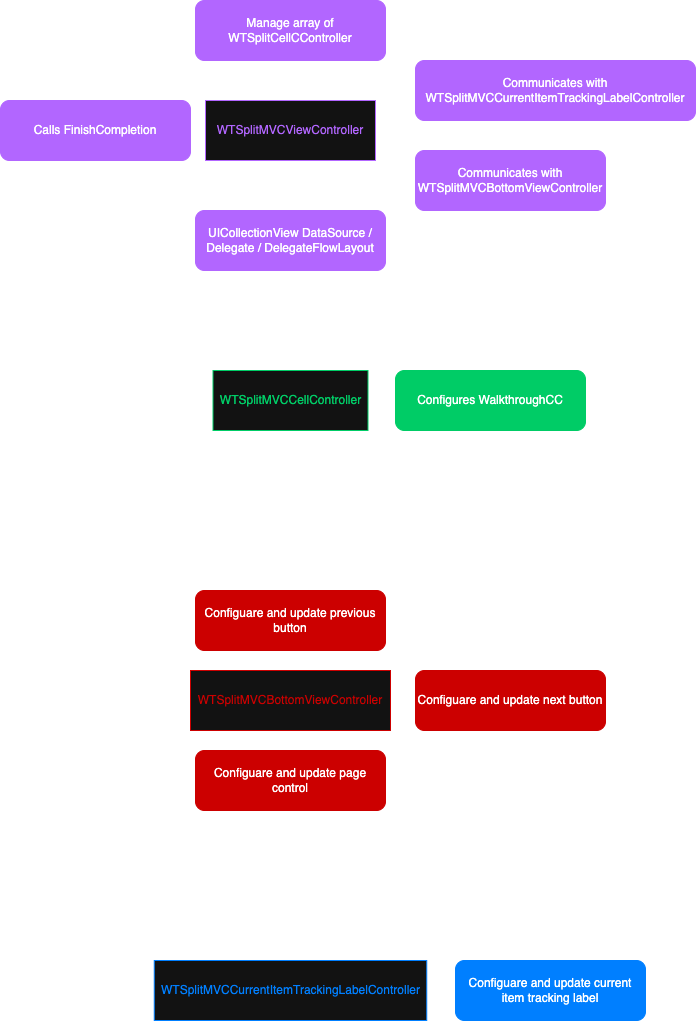

The diagram above was exported from draw.io. Its source (the exported page's mxGraphModel, read from the mxfile embedded in the PNG):
<mxGraphModel dx="486" dy="-116" grid="1" gridSize="10" guides="1" tooltips="1" connect="1" arrows="1" fold="1" page="1" pageScale="1" pageWidth="827" pageHeight="1169" math="0" shadow="0">
  <root>
    <mxCell id="0" />
    <mxCell id="1" parent="0" />
    <mxCell id="Tfh2GiSPtiLw7wp0rdsz-288" value="&lt;span style=&quot;color: light-dark(rgb(0, 0, 0), rgb(178, 102, 255));&quot;&gt;WTSplitMVCViewController&lt;/span&gt;" style="rounded=0;whiteSpace=wrap;html=1;strokeColor=light-dark(#000000,#B266FF);" vertex="1" parent="1">
      <mxGeometry x="1775" y="1380" width="170" height="60" as="geometry" />
    </mxCell>
    <mxCell id="Tfh2GiSPtiLw7wp0rdsz-289" value="Manage array of WTSplitCellCController" style="rounded=1;whiteSpace=wrap;html=1;strokeColor=light-dark(#000000,#B266FF);fillColor=light-dark(#000000,#B266FF);" vertex="1" parent="1">
      <mxGeometry x="1765" y="1280" width="190" height="60" as="geometry" />
    </mxCell>
    <mxCell id="Tfh2GiSPtiLw7wp0rdsz-290" value="UICollectionView DataSource / Delegate / DelegateFlowLayout" style="rounded=1;whiteSpace=wrap;html=1;strokeColor=light-dark(#000000,#B266FF);fillColor=light-dark(#000000,#B266FF);" vertex="1" parent="1">
      <mxGeometry x="1765" y="1490" width="190" height="60" as="geometry" />
    </mxCell>
    <mxCell id="Tfh2GiSPtiLw7wp0rdsz-291" value="Communicates with WTSplitMVCBottomViewController" style="rounded=1;whiteSpace=wrap;html=1;strokeColor=light-dark(#000000,#B266FF);fillColor=light-dark(#000000,#B266FF);" vertex="1" parent="1">
      <mxGeometry x="1985" y="1430" width="190" height="60" as="geometry" />
    </mxCell>
    <mxCell id="Tfh2GiSPtiLw7wp0rdsz-292" value="Communicates with WTSplitMVCCurrentItemTrackingLabelController" style="rounded=1;whiteSpace=wrap;html=1;strokeColor=light-dark(#000000,#B266FF);fillColor=light-dark(#000000,#B266FF);" vertex="1" parent="1">
      <mxGeometry x="1985" y="1340" width="280" height="60" as="geometry" />
    </mxCell>
    <mxCell id="Tfh2GiSPtiLw7wp0rdsz-293" value="Calls FinishCompletion" style="rounded=1;whiteSpace=wrap;html=1;strokeColor=light-dark(#000000,#B266FF);fillColor=light-dark(#000000,#B266FF);" vertex="1" parent="1">
      <mxGeometry x="1570" y="1380" width="190" height="60" as="geometry" />
    </mxCell>
    <mxCell id="Tfh2GiSPtiLw7wp0rdsz-294" value="&lt;font style=&quot;color: light-dark(rgb(0, 0, 0), rgb(0, 204, 102));&quot;&gt;WTSplitMVCCellController&lt;/font&gt;" style="rounded=0;whiteSpace=wrap;html=1;strokeColor=light-dark(#000000,#00CC66);" vertex="1" parent="1">
      <mxGeometry x="1782.5" y="1650" width="155" height="60" as="geometry" />
    </mxCell>
    <mxCell id="Tfh2GiSPtiLw7wp0rdsz-295" value="Configures WalkthroughCC" style="rounded=1;whiteSpace=wrap;html=1;strokeColor=light-dark(#000000,#00CC66);fillColor=light-dark(#000000,#00CC66);" vertex="1" parent="1">
      <mxGeometry x="1965" y="1650" width="190" height="60" as="geometry" />
    </mxCell>
    <mxCell id="Tfh2GiSPtiLw7wp0rdsz-296" value="&lt;font style=&quot;color: rgb(204, 0, 0);&quot;&gt;WTSplitMVCBottomViewController&lt;/font&gt;" style="rounded=0;whiteSpace=wrap;html=1;strokeColor=light-dark(#000000,#CC0000);" vertex="1" parent="1">
      <mxGeometry x="1760" y="1950" width="200" height="60" as="geometry" />
    </mxCell>
    <mxCell id="Tfh2GiSPtiLw7wp0rdsz-297" value="Configuare and update previous button" style="rounded=1;whiteSpace=wrap;html=1;strokeColor=light-dark(#000000,#CC0000);fillColor=light-dark(#000000,#CC0000);" vertex="1" parent="1">
      <mxGeometry x="1765" y="1870" width="190" height="60" as="geometry" />
    </mxCell>
    <mxCell id="Tfh2GiSPtiLw7wp0rdsz-298" value="Configuare and update page control" style="rounded=1;whiteSpace=wrap;html=1;strokeColor=light-dark(#000000,#CC0000);fillColor=light-dark(#000000,#CC0000);" vertex="1" parent="1">
      <mxGeometry x="1765" y="2030" width="190" height="60" as="geometry" />
    </mxCell>
    <mxCell id="Tfh2GiSPtiLw7wp0rdsz-299" value="Configuare and update next button" style="rounded=1;whiteSpace=wrap;html=1;strokeColor=light-dark(#000000,#CC0000);fillColor=light-dark(#000000,#CC0000);" vertex="1" parent="1">
      <mxGeometry x="1985" y="1950" width="190" height="60" as="geometry" />
    </mxCell>
    <mxCell id="Tfh2GiSPtiLw7wp0rdsz-300" value="&lt;font style=&quot;color: rgb(0, 127, 255);&quot;&gt;WTSplitMVCCurrentItemTrackingLabelController&lt;/font&gt;" style="rounded=0;whiteSpace=wrap;html=1;strokeColor=light-dark(#000000,#007FFF);" vertex="1" parent="1">
      <mxGeometry x="1723.75" y="2240" width="272.5" height="60" as="geometry" />
    </mxCell>
    <mxCell id="Tfh2GiSPtiLw7wp0rdsz-301" value="Configuare and update current item tracking label" style="rounded=1;whiteSpace=wrap;html=1;strokeColor=light-dark(#000000,#007FFF);fillColor=light-dark(#000000,#007FFF);" vertex="1" parent="1">
      <mxGeometry x="2025" y="2240" width="190" height="60" as="geometry" />
    </mxCell>
  </root>
</mxGraphModel>